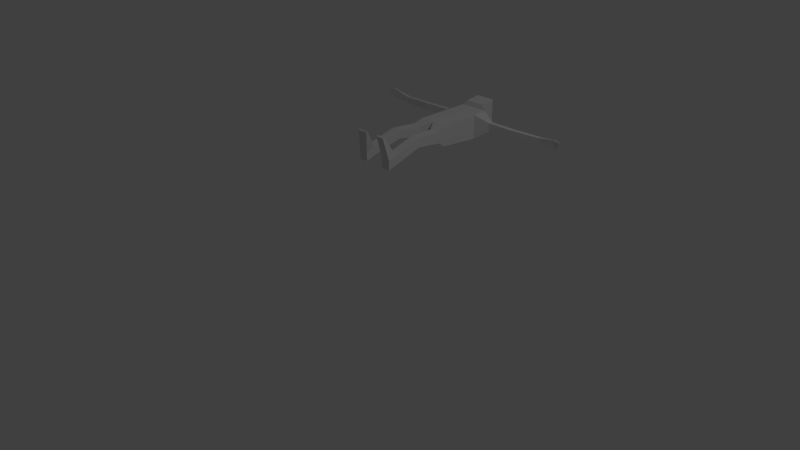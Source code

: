 # Source: zombieCollider.blend  (saved by Blender 2.76.0; exported with 4.5.12 LTS)
import bpy
from mathutils import Matrix  # noqa: F401  (used for matrix-valued properties, if any)

bpy.ops.wm.read_factory_settings(use_empty=True)
scene = bpy.context.scene
scene.name = 'Scene'

# ---- collections
col_collection_1 = bpy.data.collections.new('Collection 1'); scene.collection.children.link(col_collection_1)

# ---- world
world_world = bpy.data.worlds.new('World'); scene.world = world_world
world_world.color = (0.05088, 0.05088, 0.05088)
world_world.use_sun_shadow = False
world_world.sun_shadow_jitter_overblur = 0.0
world_world.cycles.sampling_method = 'MANUAL'
world_world.cycles.sample_map_resolution = 256

# ---- cameras
cam_camera = bpy.data.cameras.new('Camera')
cam_camera.clip_end = 100.0
cam_camera.lens = 35.0
cam_camera.sensor_width = 32.0
cam_camera.sensor_height = 18.0
cam_camera.ortho_scale = 7.314
cam_camera.dof.focus_distance = 0.0
cam_camera.dof.aperture_fstop = 128.0

# ---- lights
light_lamp = bpy.data.lights.new('Lamp', 'POINT')
light_lamp.transmission_factor = 0.0
light_lamp.cutoff_distance = 30.0
light_lamp.energy = 100.0
light_lamp.shadow_buffer_clip_start = 1.001
light_lamp.shadow_soft_size = 0.1
light_lamp.shadow_maximum_resolution = 0.006
light_lamp.use_absolute_resolution = True
light_lamp.cycles.use_multiple_importance_sampling = False

# ---- meshes
me_cube_001 = bpy.data.meshes.new('Cube.001')
me_cube_001.from_pydata([(-1.0, -0.5889, -1.0), (-1.0, -0.5889, 1.0), (-1.0, 0.7493, -1.0), (-1.0, 0.8206, 1.0), (1.0, -0.5889, -1.0), (1.0, -0.5889, 1.0), (1.0, 0.7493, -1.0), (1.0, 0.8206, 1.0), (0.0, 0.8206, 1.0), (0.0, 0.7493, -1.0), (0.0, -0.5889, 1.0), (0.0, -0.5889, -1.0), (-1.0, -0.5889, 0.4438), (-1.0, 0.9696, 0.4438), (1.0, 0.9696, 0.4438), (1.0, -0.5889, 0.4438), (0.0, -0.5889, 0.4438), (0.0, 0.9696, 0.4438), (1.154, -0.3445, -1.334), (1.154, 0.3606, -1.334), (0.4271, -0.3445, -1.334), (0.4271, 0.3606, -1.334), (1.257, -0.4783, -2.284), (1.257, 0.1212, -2.284), (0.6391, -0.4783, -2.284), (0.6391, 0.1212, -2.284), (1.365, 0.206, -3.645), (1.365, 0.8055, -3.645), (0.7466, 0.206, -3.645), (0.7466, 0.8055, -3.645), (1.341, 0.6526, -3.341), (0.7225, 0.6526, -3.341), (1.341, 0.05309, -3.341), (0.7225, 0.05309, -3.341), (0.5515, -1.107, -3.768), (1.125, -1.107, -3.768), (1.103, -1.142, -3.697), (0.5292, -1.142, -3.697), (-1.105, 0.2324, -1.329), (-1.105, -0.3767, -1.329), (-0.3755, 0.2324, -1.329), (-0.3755, -0.3767, -1.329), (-1.326, 0.08637, -2.197), (-1.326, -0.4369, -2.197), (-0.699, 0.08637, -2.197), (-0.699, -0.4369, -2.197), (-1.326, 0.5837, -3.33), (-1.326, 0.06043, -3.33), (-0.699, 0.5837, -3.33), (-0.699, 0.06043, -3.33), (-1.326, 0.789, -3.637), (-1.326, 0.2657, -3.637), (-0.699, 0.789, -3.637), (-0.699, 0.2657, -3.637), (-1.14, -1.13, -3.708), (-0.3896, -1.13, -3.708), (-1.14, -1.094, -3.763), (-0.3896, -1.094, -3.763), (1.995, 0.3729, 0.8463), (1.995, -0.1722, 0.8463), (1.995, 0.3729, 0.6518), (1.995, -0.1722, 0.6518), (3.826, 0.3332, 0.8472), (3.826, -0.1463, 0.8472), (3.826, 0.3332, 0.676), (3.826, -0.1463, 0.676), (6.078, 0.1331, 0.8506), (6.078, -0.1797, 0.8506), (6.078, 0.1331, 0.739), (6.078, -0.1797, 0.739), (7.379, 0.07864, 0.738), (7.379, -0.3724, 0.738), (7.311, 0.07864, 0.7025), (7.311, -0.3724, 0.7025), (7.785, 0.0799, 0.6619), (7.785, -0.3367, 0.6619), (7.783, 0.0799, 0.6505), (7.783, -0.3367, 0.6505), (-1.955, -0.1982, 0.6924), (-1.955, -0.1982, 0.844), (-1.955, 0.2264, 0.844), (-1.955, 0.2264, 0.6924), (-3.751, -0.2132, 0.636), (-3.751, -0.2132, 0.7876), (-3.751, 0.2114, 0.7876), (-3.751, 0.2114, 0.636), (-5.823, -0.1888, 0.6552), (-5.823, -0.1888, 0.7893), (-5.823, 0.187, 0.7893), (-5.823, 0.187, 0.6552), (-7.081, -0.5492, 0.6032), (-7.111, -0.5492, 0.6651), (-7.111, 0.03956, 0.6651), (-7.081, 0.03956, 0.6032), (-7.516, -0.3472, 0.5811), (-7.518, -0.3472, 0.6011), (-7.518, -0.1625, 0.6011), (-7.516, -0.1625, 0.5811), (-0.6776, -0.904, 1.035), (-0.6776, 0.4635, 1.035), (0.0, 0.4635, 1.035), (0.6933, 0.4635, 1.035), (0.6933, -0.904, 1.035), (0.0, -0.904, 1.035), (-0.6776, -1.024, 1.57), (-0.6776, 0.3435, 1.57), (0.0, 0.3435, 1.57), (0.6933, 0.3435, 1.57), (0.6933, -1.024, 1.57), (0.0, -1.024, 1.57)], [], [(12, 13, 2, 0), (17, 14, 6, 9), (14, 15, 4, 6), (16, 12, 0, 11), (9, 6, 19, 21), (7, 8, 100, 101), (103, 102, 108, 109), (11, 0, 39, 41), (15, 16, 11, 4), (13, 17, 9, 2), (3, 8, 17, 13), (5, 10, 16, 15), (10, 1, 12, 16), (14, 7, 58, 60), (8, 7, 14, 17), (12, 1, 79, 78), (20, 21, 25, 24), (4, 11, 20, 18), (6, 4, 18, 19), (11, 9, 21, 20), (31, 30, 27, 29), (18, 20, 24, 22), (21, 19, 23, 25), (19, 18, 22, 23), (28, 29, 27, 26), (30, 32, 26, 27), (33, 31, 29, 28), (33, 28, 34, 37), (22, 24, 33, 32), (24, 25, 31, 33), (23, 22, 32, 30), (25, 23, 30, 31), (36, 37, 34, 35), (28, 26, 35, 34), (32, 33, 37, 36), (26, 32, 36, 35), (40, 41, 45, 44), (0, 2, 38, 39), (2, 9, 40, 38), (9, 11, 41, 40), (42, 44, 48, 46), (38, 40, 44, 42), (41, 39, 43, 45), (39, 38, 42, 43), (49, 47, 54, 55), (45, 43, 47, 49), (43, 42, 46, 47), (44, 45, 49, 48), (51, 50, 52, 53), (47, 46, 50, 51), (48, 49, 53, 52), (46, 48, 52, 50), (55, 54, 56, 57), (53, 49, 55, 57), (47, 51, 56, 54), (51, 53, 57, 56), (59, 61, 65, 63), (7, 5, 59, 58), (15, 14, 60, 61), (5, 15, 61, 59), (65, 64, 68, 69), (58, 59, 63, 62), (61, 60, 64, 65), (60, 58, 62, 64), (67, 69, 73, 71), (64, 62, 66, 68), (63, 65, 69, 67), (62, 63, 67, 66), (70, 71, 75, 74), (66, 67, 71, 70), (69, 68, 72, 73), (68, 66, 70, 72), (74, 75, 77, 76), (73, 72, 76, 77), (72, 70, 74, 76), (71, 73, 77, 75), (80, 81, 85, 84), (13, 12, 78, 81), (1, 3, 80, 79), (3, 13, 81, 80), (85, 82, 86, 89), (78, 79, 83, 82), (81, 78, 82, 85), (79, 80, 84, 83), (87, 88, 92, 91), (83, 84, 88, 87), (84, 85, 89, 88), (82, 83, 87, 86), (92, 93, 97, 96), (88, 89, 93, 92), (86, 87, 91, 90), (89, 86, 90, 93), (95, 96, 97, 94), (90, 91, 95, 94), (93, 90, 94, 97), (91, 92, 96, 95), (5, 7, 101, 102), (10, 5, 102, 103), (8, 3, 99, 100), (3, 1, 98, 99), (1, 10, 103, 98), (104, 109, 108, 107, 106, 105), (98, 103, 109, 104), (99, 98, 104, 105), (101, 100, 106, 107), (100, 99, 105, 106), (102, 101, 107, 108)])
me_cube_001.use_remesh_preserve_volume = False
me_cube_001.use_remesh_preserve_attributes = False
me_cube_001.use_mirror_vertex_groups = False
me_cube_001.update()

# ---- objects
ob_lamp = bpy.data.objects.new('Lamp', light_lamp)
ob_camera = bpy.data.objects.new('Camera', cam_camera)
ob_cube = bpy.data.objects.new('Cube', me_cube_001)

# ---- transforms, parenting, visibility, modifiers, constraints
ob_lamp.location = (4.076, 1.005, 5.904)
ob_lamp.rotation_euler = (0.6503, 0.05522, 1.866)
ob_lamp.lock_rotations_4d = False
ob_lamp.empty_display_type = 'ARROWS'
ob_lamp.color = (0.0, 0.0, 0.0, 0.0)
ob_lamp.lineart.crease_threshold = 0.0
ob_camera.location = (7.481, -6.508, 5.344)
ob_camera.rotation_euler = (1.109, 0.01082, 0.8149)
ob_camera.lock_rotations_4d = False
ob_camera.empty_display_type = 'ARROWS'
ob_camera.color = (0.0, 0.0, 0.0, 0.0)
ob_camera.display_type = 'WIRE'
ob_camera.lineart.crease_threshold = 0.0
ob_cube.location = (0.0, 1.457, 1.4)
ob_cube.rotation_euler = (-1.571, -0.0, 0.0)
ob_cube.scale = (0.1956, 0.2161, 0.3864)
ob_cube.lineart.crease_threshold = 0.0

# ---- collection membership
col_collection_1.objects.link(ob_lamp)
col_collection_1.objects.link(ob_camera)
col_collection_1.objects.link(ob_cube)

# ---- scene / render settings (as saved in the file)
scene.camera = ob_camera
scene.frame_start = 1; scene.frame_end = 250; scene.frame_set(1)
scene.render.engine = 'BLENDER_EEVEE_NEXT'
scene.render.resolution_percentage = 50
scene.render.dither_intensity = 0.0
scene.cycles.use_denoising = False
scene.cycles.samples = 10
scene.cycles.sampling_pattern = 'TABULATED_SOBOL'
scene.cycles.light_sampling_threshold = 0.0
scene.cycles.use_adaptive_sampling = False
scene.cycles.use_light_tree = False
scene.cycles.blur_glossy = 0.0
scene.cycles.pixel_filter_type = 'GAUSSIAN'
scene.cycles.sample_clamp_indirect = 0.0
scene.view_settings.view_transform = 'Standard'
bpy.context.view_layer.update()
